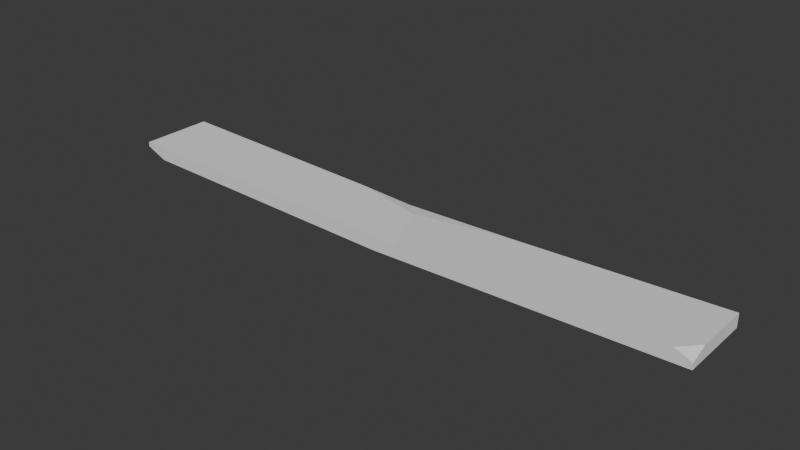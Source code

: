 # Source: SM_Prop_Plank_03.blend  (saved by Blender 4.5.90; exported with 4.5.12 LTS)
import bpy
from mathutils import Matrix  # noqa: F401  (used for matrix-valued properties, if any)

bpy.ops.wm.read_factory_settings(use_empty=True)
scene = bpy.context.scene
scene.name = 'Scene'

# ---- collections
col_sm_prop_plank_03 = bpy.data.collections.new('SM_Prop_Plank_03'); scene.collection.children.link(col_sm_prop_plank_03)

# ---- world
world_world = bpy.data.worlds.new('World'); scene.world = world_world
world_world.use_nodes = True; world_world.node_tree.nodes.clear()
_N = world_world.node_tree.nodes; _L = world_world.node_tree.links
n0 = _N.new('ShaderNodeOutputWorld'); n0.name = 'World Output'; n0.location = (200, 100)
n1 = _N.new('ShaderNodeBackground'); n1.name = 'Background'; n1.location = (-200, 100)
n1.inputs[0].default_value = (0.05088, 0.05088, 0.05088, 1.0)
_L.new(n1.outputs[0], n0.inputs[0])
n0.is_active_output = True
world_world.color = (0.05088, 0.05088, 0.05088)
world_world.sun_shadow_jitter_overblur = 0.0

# ---- meshes
me_mesh = bpy.data.meshes.new('Mesh')
me_mesh.from_pydata([(1.823, 0.2715, -0.02673), (-1.917, 0.2715, -0.02673), (1.823, 0.2715, 0.0553), (-1.917, 0.2715, 0.0553), (1.823, -0.1822, 0.0114), (-1.917, -0.1822, 0.0553), (1.823, -0.1822, -0.02673), (-1.917, -0.06872, -0.02673), (-0.2178, 0.2715, -0.07095), (-0.1604, 0.2715, -0.006285), (0.1053, -0.1822, 0.01108), (-0.04493, -0.1822, -0.07095), (0.5299, 0.2715, 0.01108), (-0.05735, 0.1692, 0.01108), (-0.5033, 0.2715, 0.01108), (1.721, -0.1822, 0.05373), (1.823, -0.07889, 0.0553), (-1.917, -0.1822, 0.02756), (-1.781, -0.1822, -0.02957)], [], [(0, 8, 9, 12, 2), (15, 12, 13, 10), (4, 15, 10, 11, 6), (6, 11, 8, 0), (1, 7, 17, 5, 3), (6, 0, 2, 16, 4), (14, 9, 8, 1, 3), (10, 13, 14, 3, 5), (11, 10, 5, 17, 18), (8, 11, 18, 7, 1), (13, 12, 9), (14, 13, 9), (16, 15, 4), (2, 12, 15, 16), (18, 17, 7)])
me_mesh.polygons.foreach_set('use_smooth', [True] * 15)
_k = set([(0, 2), (0, 6), (0, 8), (1, 3), (1, 7), (1, 8), (2, 12), (2, 16), (3, 5), (3, 14), (4, 6), (4, 15), (4, 16), (5, 10), (5, 17), (6, 11), (7, 17), (7, 18), (8, 9), (8, 11), (9, 12), (9, 13), (9, 14), (10, 11), (10, 13), (10, 15), (11, 18), (12, 13), (12, 15), (13, 14), (15, 16), (17, 18)])
me_mesh.attributes.new('sharp_edge', 'BOOLEAN', 'EDGE').data.foreach_set('value', [ (min(e.vertices), max(e.vertices)) in _k for e in me_mesh.edges])
_uv = me_mesh.uv_layers.new(name='map1')
_uv.uv.foreach_set('vector', [0.7613, 0.3074, 0.7613, 0.1851, 0.7613, 0.1886, 0.7613, 0.2299, 0.7613, 0.3074, 0.8119, 0.3013, 0.7613, 0.2299, 0.7727, 0.1947, 0.8119, 0.2045, 0.8119, 0.3074, 0.8119, 0.3013, 0.8119, 0.2045, 0.8119, 0.1955, 0.8119, 0.3074, 0.8119, 0.3074, 0.8119, 0.1955, 0.7613, 0.1851, 0.7613, 0.3074, 0.7613, 0.08337, 0.7993, 0.08337, 0.8119, 0.08337, 0.8119, 0.08337, 0.7613, 0.08337, 0.8119, 0.3074, 0.7613, 0.3074, 0.7613, 0.3074, 0.8004, 0.3074, 0.8119, 0.3074, 0.7613, 0.168, 0.7613, 0.1886, 0.7613, 0.1851, 0.7613, 0.08337, 0.7613, 0.08337, 0.8119, 0.2045, 0.7727, 0.1947, 0.7613, 0.168, 0.7613, 0.08337, 0.8119, 0.08337, 0.8119, 0.1955, 0.8119, 0.2045, 0.8119, 0.08337, 0.8119, 0.08337, 0.8119, 0.0915, 0.7613, 0.1851, 0.8119, 0.1955, 0.8119, 0.0915, 0.7993, 0.08337, 0.7613, 0.08337, 0.7727, 0.1947, 0.7613, 0.2299, 0.7613, 0.1886, 0.7613, 0.168, 0.7727, 0.1947, 0.7613, 0.1886, 0.8004, 0.3074, 0.8119, 0.3013, 0.8119, 0.3074, 0.7613, 0.3074, 0.7613, 0.2299, 0.8119, 0.3013, 0.8004, 0.3074, 0.8119, 0.0915, 0.8119, 0.08337, 0.7993, 0.08337])
me_mesh.update()
me_mesh.normals_split_custom_set([tuple(v) for v in zip(*[iter([0.0, 1.0, 2.099e-07, 0.0, 1.0, 2.099e-07, 0.0, 1.0, 2.099e-07, 0.0, 1.0, 2.099e-07, 0.0, 1.0, 2.099e-07, -0.02023, 0.01894, 0.9996, -0.02023, 0.01894, 0.9996, -0.02023, 0.01894, 0.9996, -0.02023, 0.01894, 0.9996, 0.0, -1.0, 0.0, 0.0, -1.0, 0.0, 0.0, -1.0, 0.0, 0.0, -1.0, 0.0, 0.0, -1.0, 0.0, 0.02262, 0.004309, -0.9997, 0.02262, 0.004309, -0.9997, 0.02262, 0.004309, -0.9997, 0.02262, 0.004309, -0.9997, -1.0, -3.459e-07, 0.0, -1.0, -3.459e-07, 0.0, -1.0, -3.459e-07, 0.0, -1.0, -3.459e-07, 0.0, -1.0, -3.459e-07, 0.0, 1.0, 2.132e-07, 0.0, 1.0, 2.132e-07, 0.0, 1.0, 2.132e-07, 0.0, 1.0, 2.132e-07, 0.0, 1.0, 2.132e-07, 0.0, 0.0, 1.0, 2.242e-07, 0.0, 1.0, 2.242e-07, 0.0, 1.0, 2.242e-07, 0.0, 1.0, 2.242e-07, 0.0, 1.0, 2.242e-07, 0.02361, 0.01584, 0.9996, 0.02361, 0.01584, 0.9996, 0.02361, 0.01584, 0.9996, 0.02361, 0.01584, 0.9996, 0.02361, 0.01584, 0.9996, 0.0, -1.0, 1.64e-07, 0.0, -1.0, 1.64e-07, 0.0, -1.0, 1.64e-07, 0.0, -1.0, 1.64e-07, 0.0, -1.0, 1.64e-07, -0.02479, -0.005195, -0.9997, -0.02479, -0.005195, -0.9997, -0.02479, -0.005195, -0.9997, -0.02479, -0.005195, -0.9997, -0.02479, -0.005195, -0.9997, -0.02488, 0.1429, 0.9894, -0.02488, 0.1429, 0.9894, -0.02488, 0.1429, 0.9894, 0.04938, 0.2153, 0.9753, 0.04938, 0.2153, 0.9753, 0.04938, 0.2153, 0.9753, 0.3577, -0.3652, 0.8595, 0.3577, -0.3652, 0.8595, 0.3577, -0.3652, 0.8595, -0.03311, 0.003979, 0.9994, -0.03311, 0.003979, 0.9994, -0.03311, 0.003979, 0.9994, -0.03311, 0.003979, 0.9994, -0.3548, -0.4035, -0.8434, -0.3548, -0.4035, -0.8434, -0.3548, -0.4035, -0.8434])] * 3)])

# ---- objects
ob_sm_prop_plank_03 = bpy.data.objects.new('SM_Prop_Plank_03', me_mesh)

# ---- transforms, parenting, visibility, modifiers, constraints
ob_sm_prop_plank_03.location = (0.0, 0.0, 0.0)
ob_sm_prop_plank_03.color = (0.8, 0.8, 0.8, 1.0)

# ---- collection membership
col_sm_prop_plank_03.objects.link(ob_sm_prop_plank_03)

# ---- scene / render settings (as saved in the file)
scene.frame_start = 1; scene.frame_end = 250; scene.frame_set(67)
scene.render.engine = 'BLENDER_EEVEE_NEXT'
bpy.context.view_layer.update()

# ---- added for rendering (the .blend has no active camera and no usable light): camera, sun
cam_auto = bpy.data.cameras.new('AutoCamera')
cam_auto.lens = 50.0
cam_auto.sensor_width = 36.0
cam_auto.clip_end = 1000.0
ob_auto_camera = bpy.data.objects.new('AutoCamera', cam_auto)
scene.collection.objects.link(ob_auto_camera)
ob_auto_camera.location = (3.44033, -4.14027, 2.78211)
ob_auto_camera.rotation_euler = (1.09748, -7.21219e-08, 0.694738)
scene.camera = ob_auto_camera
light_auto_sun = bpy.data.lights.new('AutoSun', 'SUN')
light_auto_sun.energy = 3.0
light_auto_sun.angle = 0.0523599
ob_auto_sun = bpy.data.objects.new('AutoSun', light_auto_sun)
scene.collection.objects.link(ob_auto_sun)
ob_auto_sun.rotation_euler = (0.872665, 0.174533, 0.523599)
bpy.context.view_layer.update()
